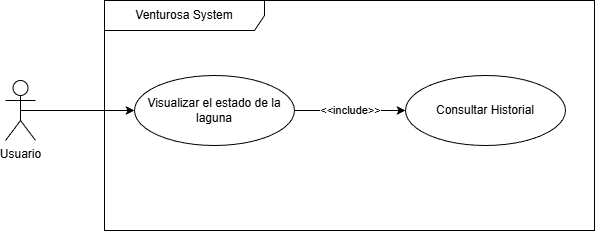

The diagram above was exported from draw.io. Its source (the exported page's mxGraphModel, read from the mxfile embedded in the PNG):
<mxGraphModel dx="858" dy="522" grid="1" gridSize="10" guides="1" tooltips="1" connect="1" arrows="1" fold="1" page="1" pageScale="1" pageWidth="827" pageHeight="1169" math="0" shadow="0">
  <root>
    <mxCell id="0" />
    <mxCell id="1" parent="0" />
    <mxCell id="8ZQpT3ttTWfDSRf5RiAs-5" edge="1" parent="1" source="8ZQpT3ttTWfDSRf5RiAs-1" style="edgeStyle=orthogonalEdgeStyle;rounded=0;orthogonalLoop=1;jettySize=auto;html=1;exitX=0.5;exitY=0.5;exitDx=0;exitDy=0;exitPerimeter=0;" target="8ZQpT3ttTWfDSRf5RiAs-3">
      <mxGeometry relative="1" as="geometry" />
    </mxCell>
    <mxCell id="8ZQpT3ttTWfDSRf5RiAs-1" parent="1" style="shape=umlActor;verticalLabelPosition=bottom;verticalAlign=top;html=1;" value="Usuario" vertex="1">
      <mxGeometry height="60" width="30" x="70" y="230" as="geometry" />
    </mxCell>
    <mxCell id="8ZQpT3ttTWfDSRf5RiAs-2" parent="1" style="shape=umlFrame;whiteSpace=wrap;html=1;pointerEvents=0;recursiveResize=0;container=1;collapsible=0;width=160;" value="Venturosa System" vertex="1">
      <mxGeometry height="230" width="490" x="169" y="150" as="geometry" />
    </mxCell>
    <mxCell id="8ZQpT3ttTWfDSRf5RiAs-3" parent="8ZQpT3ttTWfDSRf5RiAs-2" style="ellipse;whiteSpace=wrap;html=1;" value="Visualizar el estado de la laguna" vertex="1">
      <mxGeometry height="70" width="160" x="30" y="75" as="geometry" />
    </mxCell>
    <mxCell id="8ZQpT3ttTWfDSRf5RiAs-4" parent="8ZQpT3ttTWfDSRf5RiAs-2" style="ellipse;whiteSpace=wrap;html=1;" value="Consultar Historial" vertex="1">
      <mxGeometry height="70" width="160" x="301" y="75" as="geometry" />
    </mxCell>
    <mxCell id="8ZQpT3ttTWfDSRf5RiAs-6" edge="1" parent="8ZQpT3ttTWfDSRf5RiAs-2" source="8ZQpT3ttTWfDSRf5RiAs-3" style="edgeStyle=none;orthogonalLoop=1;jettySize=auto;html=1;rounded=0;entryX=0;entryY=0.5;entryDx=0;entryDy=0;exitX=1;exitY=0.5;exitDx=0;exitDy=0;" target="8ZQpT3ttTWfDSRf5RiAs-4" value="&amp;lt;&amp;lt;include&amp;gt;&amp;gt;">
      <mxGeometry relative="1" width="100" as="geometry">
        <Array as="points" />
        <mxPoint x="160" y="160" as="sourcePoint" />
        <mxPoint x="260" y="160" as="targetPoint" />
      </mxGeometry>
    </mxCell>
  </root>
</mxGraphModel>